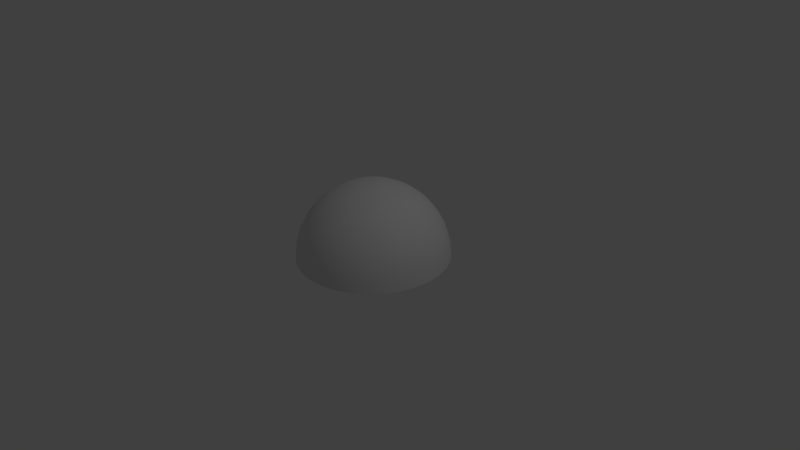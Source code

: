 # Source: skydome.blend  (saved by Blender 2.72.0; exported with 4.5.12 LTS)
import bpy
from mathutils import Matrix  # noqa: F401  (used for matrix-valued properties, if any)

bpy.ops.wm.read_factory_settings(use_empty=True)
scene = bpy.context.scene
scene.name = 'Scene'

# ---- collections
col_collection_1 = bpy.data.collections.new('Collection 1'); scene.collection.children.link(col_collection_1)

# ---- world
world_world = bpy.data.worlds.new('World'); scene.world = world_world
world_world.color = (0.05088, 0.05088, 0.05088)
world_world.use_sun_shadow = False
world_world.sun_shadow_jitter_overblur = 0.0
world_world.cycles.sampling_method = 'MANUAL'
world_world.cycles.sample_map_resolution = 256

# ---- cameras
cam_camera = bpy.data.cameras.new('Camera')
cam_camera.clip_end = 100.0
cam_camera.lens = 35.0
cam_camera.sensor_width = 32.0
cam_camera.sensor_height = 18.0
cam_camera.ortho_scale = 7.314
cam_camera.dof.focus_distance = 0.0
cam_camera.dof.aperture_fstop = 128.0

# ---- lights
light_lamp = bpy.data.lights.new('Lamp', 'POINT')
light_lamp.transmission_factor = 0.0
light_lamp.cutoff_distance = 30.0
light_lamp.energy = 100.0
light_lamp.shadow_buffer_clip_start = 1.001
light_lamp.shadow_soft_size = 0.1
light_lamp.shadow_maximum_resolution = 0.006
light_lamp.use_absolute_resolution = True
light_lamp.cycles.use_multiple_importance_sampling = False

# ---- meshes
me_sphere = bpy.data.meshes.new('Sphere')
me_sphere.from_pydata([(-0.1951, 0.0, 0.9808), (-0.3827, 0.0, 0.9239), (-0.5556, 0.0, 0.8315), (-0.7071, 0.0, 0.7071), (-0.8315, 0.0, 0.5556), (-0.9239, 0.0, 0.3827), (-0.9808, 0.0, 0.1951), (-1.0, 0.0, 7.55e-08), (-0.1913, 0.03806, 0.9808), (-0.3753, 0.07466, 0.9239), (-0.5449, 0.1084, 0.8315), (-0.6935, 0.1379, 0.7071), (-0.8155, 0.1622, 0.5556), (-0.9061, 0.1802, 0.3827), (-0.9619, 0.1913, 0.1951), (-0.9808, 0.1951, 7.55e-08), (-0.1802, 0.07466, 0.9808), (-0.3536, 0.1464, 0.9239), (-0.5133, 0.2126, 0.8315), (-0.6533, 0.2706, 0.7071), (-0.7682, 0.3182, 0.5556), (-0.8536, 0.3536, 0.3827), (-0.9061, 0.3753, 0.1951), (-0.9239, 0.3827, 7.55e-08), (-0.1622, 0.1084, 0.9808), (-0.3182, 0.2126, 0.9239), (-0.4619, 0.3087, 0.8315), (-0.5879, 0.3928, 0.7071), (-0.6913, 0.4619, 0.5556), (-0.7682, 0.5133, 0.3827), (-0.8155, 0.5449, 0.1951), (-0.8315, 0.5556, 7.55e-08), (-0.1379, 0.1379, 0.9808), (-0.2706, 0.2706, 0.9239), (-0.3928, 0.3928, 0.8315), (-0.5, 0.5, 0.7071), (-0.5879, 0.5879, 0.5556), (-0.6533, 0.6533, 0.3827), (-0.6935, 0.6935, 0.1951), (-0.7071, 0.7071, 7.55e-08), (-0.1084, 0.1622, 0.9808), (-0.2126, 0.3182, 0.9239), (-0.3087, 0.4619, 0.8315), (-0.3928, 0.5879, 0.7071), (-0.4619, 0.6913, 0.5556), (-0.5133, 0.7682, 0.3827), (-0.5449, 0.8155, 0.1951), (-0.5556, 0.8315, 7.55e-08), (-0.07466, 0.1802, 0.9808), (-0.1464, 0.3536, 0.9239), (-0.2126, 0.5133, 0.8315), (-0.2706, 0.6533, 0.7071), (-0.3182, 0.7682, 0.5556), (-0.3536, 0.8536, 0.3827), (-0.3753, 0.9061, 0.1951), (-0.3827, 0.9239, 7.55e-08), (-0.03806, 0.1913, 0.9808), (-0.07466, 0.3753, 0.9239), (-0.1084, 0.5449, 0.8315), (-0.1379, 0.6935, 0.7071), (-0.1622, 0.8155, 0.5556), (-0.1802, 0.9061, 0.3827), (-0.1913, 0.9619, 0.1951), (-0.1951, 0.9808, 7.55e-08), (3.266e-07, 0.1951, 0.9808), (3.192e-07, 0.3827, 0.9239), (3.117e-07, 0.5556, 0.8315), (3.192e-07, 0.7071, 0.7071), (3.341e-07, 0.8315, 0.5556), (2.745e-07, 0.9239, 0.3827), (3.937e-07, 0.9808, 0.1951), (3.788e-07, 1.0, 7.55e-08), (0.03806, 0.1913, 0.9808), (0.07466, 0.3753, 0.9239), (0.1084, 0.5449, 0.8315), (0.138, 0.6935, 0.7071), (0.1622, 0.8155, 0.5556), (0.1802, 0.9061, 0.3827), (0.1913, 0.9619, 0.1951), (0.1951, 0.9808, 7.55e-08), (0.07466, 0.1802, 0.9808), (0.1464, 0.3536, 0.9239), (0.2126, 0.5133, 0.8315), (0.2706, 0.6533, 0.7071), (0.3182, 0.7682, 0.5556), (0.3536, 0.8536, 0.3827), (0.3753, 0.9061, 0.1951), (0.3827, 0.9239, 7.55e-08), (0.1084, 0.1622, 0.9808), (0.2126, 0.3182, 0.9239), (0.3087, 0.4619, 0.8315), (0.3928, 0.5879, 0.7071), (0.4619, 0.6913, 0.5556), (0.5133, 0.7682, 0.3827), (0.5449, 0.8155, 0.1951), (0.5556, 0.8315, 7.55e-08), (0.138, 0.1379, 0.9808), (0.2706, 0.2706, 0.9239), (0.3928, 0.3928, 0.8315), (0.5, 0.5, 0.7071), (0.5879, 0.5879, 0.5556), (0.6533, 0.6533, 0.3827), (0.6935, 0.6935, 0.1951), (0.7071, 0.7071, 7.55e-08), (0.1622, 0.1084, 0.9808), (0.3182, 0.2126, 0.9239), (0.4619, 0.3087, 0.8315), (0.5879, 0.3928, 0.7071), (0.6913, 0.4619, 0.5556), (0.7682, 0.5133, 0.3827), (0.8155, 0.5449, 0.1951), (0.8315, 0.5556, 7.55e-08), (0.1802, 0.07466, 0.9808), (0.3536, 0.1464, 0.9239), (0.5133, 0.2126, 0.8315), (0.6533, 0.2706, 0.7071), (0.7682, 0.3182, 0.5556), (0.8536, 0.3536, 0.3827), (0.9061, 0.3753, 0.1951), (0.9239, 0.3827, 7.55e-08), (0.1913, 0.03806, 0.9808), (0.3753, 0.07466, 0.9239), (0.5449, 0.1084, 0.8315), (0.6935, 0.1379, 0.7071), (0.8155, 0.1622, 0.5556), (0.9061, 0.1802, 0.3827), (0.9619, 0.1913, 0.1951), (0.9808, 0.1951, 7.55e-08), (0.1951, -7.212e-09, 0.9808), (0.3827, 4.122e-08, 0.9239), (0.5556, 2.632e-08, 0.8315), (0.7071, -2.584e-08, 0.7071), (0.8315, -8.544e-08, 0.5556), (0.9239, 6.357e-08, 0.3827), (0.9808, -8.544e-08, 0.1951), (1.0, -1.003e-07, 7.55e-08), (0.1913, -0.03806, 0.9808), (0.3753, -0.07466, 0.9239), (0.5449, -0.1084, 0.8315), (0.6935, -0.1379, 0.7071), (0.8155, -0.1622, 0.5556), (0.9061, -0.1802, 0.3827), (0.9619, -0.1913, 0.1951), (0.9808, -0.1951, 7.55e-08), (0.1802, -0.07466, 0.9808), (0.3536, -0.1464, 0.9239), (0.5133, -0.2126, 0.8315), (0.6533, -0.2706, 0.7071), (0.7682, -0.3182, 0.5556), (0.8536, -0.3536, 0.3827), (0.9061, -0.3753, 0.1951), (0.9239, -0.3827, 7.55e-08), (0.1622, -0.1084, 0.9808), (0.3182, -0.2126, 0.9239), (0.4619, -0.3087, 0.8315), (0.5879, -0.3928, 0.7071), (0.6913, -0.4619, 0.5556), (0.7682, -0.5133, 0.3827), (0.8155, -0.5449, 0.1951), (0.8315, -0.5556, 7.55e-08), (0.138, -0.1379, 0.9808), (0.2706, -0.2706, 0.9239), (0.3928, -0.3928, 0.8315), (0.5, -0.5, 0.7071), (0.5879, -0.5879, 0.5556), (0.6533, -0.6533, 0.3827), (0.6935, -0.6935, 0.1951), (0.7071, -0.7071, 7.55e-08), (0.1084, -0.1622, 0.9808), (0.2126, -0.3182, 0.9239), (0.3087, -0.4619, 0.8315), (0.3928, -0.5879, 0.7071), (0.4619, -0.6913, 0.5556), (0.5133, -0.7682, 0.3827), (0.5449, -0.8155, 0.1951), (0.5556, -0.8315, 7.55e-08), (0.07466, -0.1802, 0.9808), (0.1464, -0.3536, 0.9239), (0.2126, -0.5133, 0.8315), (0.2706, -0.6533, 0.7071), (0.3182, -0.7682, 0.5556), (0.3536, -0.8536, 0.3827), (0.3753, -0.9061, 0.1951), (0.3827, -0.9239, 7.55e-08), (0.03806, -0.1913, 0.9808), (0.07466, -0.3753, 0.9239), (0.1084, -0.5449, 0.8315), (0.1379, -0.6935, 0.7071), (0.1622, -0.8155, 0.5556), (0.1802, -0.9061, 0.3827), (0.1913, -0.9619, 0.1951), (0.1951, -0.9808, 7.55e-08), (3.117e-07, -0.1951, 0.9808), (2.819e-07, -0.3827, 0.9239), (2.819e-07, -0.5556, 0.8315), (1.851e-07, -0.7071, 0.7071), (1.404e-07, -0.8315, 0.5556), (3.192e-07, -0.9239, 0.3827), (9.567e-08, -0.9808, 0.1951), (1.404e-07, -1.0, 7.55e-08), (-0.03806, -0.1913, 0.9808), (-0.07466, -0.3753, 0.9239), (-0.1084, -0.5449, 0.8315), (-0.1379, -0.6935, 0.7071), (-0.1622, -0.8155, 0.5556), (-0.1802, -0.9061, 0.3827), (-0.1913, -0.9619, 0.1951), (-0.1951, -0.9808, 7.55e-08), (2.011e-07, -3.01e-07, 1.0), (-0.07466, -0.1802, 0.9808), (-0.1464, -0.3536, 0.9239), (-0.2126, -0.5133, 0.8315), (-0.2706, -0.6533, 0.7071), (-0.3182, -0.7682, 0.5556), (-0.3536, -0.8536, 0.3827), (-0.3753, -0.9061, 0.1951), (-0.3827, -0.9239, 7.55e-08), (-0.1084, -0.1622, 0.9808), (-0.2126, -0.3182, 0.9239), (-0.3087, -0.4619, 0.8315), (-0.3928, -0.5879, 0.7071), (-0.4619, -0.6913, 0.5556), (-0.5133, -0.7682, 0.3827), (-0.5449, -0.8155, 0.1951), (-0.5556, -0.8315, 7.55e-08), (-0.1379, -0.1379, 0.9808), (-0.2706, -0.2706, 0.9239), (-0.3928, -0.3928, 0.8315), (-0.5, -0.5, 0.7071), (-0.5879, -0.5879, 0.5556), (-0.6533, -0.6533, 0.3827), (-0.6935, -0.6935, 0.1951), (-0.7071, -0.7071, 7.55e-08), (-0.1622, -0.1084, 0.9808), (-0.3182, -0.2126, 0.9239), (-0.4619, -0.3087, 0.8315), (-0.5879, -0.3928, 0.7071), (-0.6913, -0.4619, 0.5556), (-0.7682, -0.5133, 0.3827), (-0.8155, -0.5449, 0.1951), (-0.8315, -0.5556, 7.55e-08), (-0.1802, -0.07466, 0.9808), (-0.3536, -0.1464, 0.9239), (-0.5133, -0.2126, 0.8315), (-0.6533, -0.2706, 0.7071), (-0.7682, -0.3182, 0.5556), (-0.8536, -0.3536, 0.3827), (-0.9061, -0.3753, 0.1951), (-0.9239, -0.3827, 7.55e-08), (-0.1913, -0.03806, 0.9808), (-0.3753, -0.07466, 0.9239), (-0.5449, -0.1084, 0.8315), (-0.6935, -0.1379, 0.7071), (-0.8155, -0.1622, 0.5556), (-0.9061, -0.1802, 0.3827), (-0.9619, -0.1913, 0.1951), (-0.9808, -0.1951, 7.55e-08)], [], [(15, 14, 6), (13, 12, 4), (3, 11, 10), (9, 8, 0), (14, 13, 5), (4, 12, 11), (10, 9, 1), (22, 21, 13), (12, 20, 19), (18, 17, 9), (23, 22, 14), (21, 20, 12), (19, 18, 10), (17, 16, 8), (30, 29, 21), (28, 27, 19), (18, 26, 25), (31, 30, 22), (29, 28, 20), (27, 26, 18), (25, 24, 16), (38, 37, 29), (28, 36, 35), (34, 33, 25), (39, 38, 30), (37, 36, 28), (35, 34, 26), (25, 33, 32), (46, 45, 37), (44, 43, 35), (34, 42, 41), (47, 46, 38), (37, 45, 44), (43, 42, 34), (41, 40, 32), (54, 53, 45), (52, 51, 43), (50, 49, 41), (47, 55, 54), (45, 53, 52), (51, 50, 42), (49, 48, 40), (62, 61, 53), (60, 59, 51), (50, 58, 57), (63, 62, 54), (53, 61, 60), (59, 58, 50), (49, 57, 56), (70, 69, 61), (68, 67, 59), (58, 66, 65), (71, 70, 62), (61, 69, 68), (67, 66, 58), (57, 65, 64), (78, 77, 69), (76, 75, 67), (66, 74, 73), (79, 78, 70), (69, 77, 76), (75, 74, 66), (73, 72, 64), (86, 85, 77), (84, 83, 75), (82, 81, 73), (79, 87, 86), (77, 85, 84), (83, 82, 74), (73, 81, 80), (94, 93, 85), (92, 91, 83), (90, 89, 81), (87, 95, 94), (85, 93, 92), (91, 90, 82), (81, 89, 88), (102, 101, 93), (100, 99, 91), (98, 97, 89), (103, 102, 94), (93, 101, 100), (99, 98, 90), (89, 97, 96), (110, 109, 101), (108, 107, 99), (98, 106, 105), (111, 110, 102), (101, 109, 108), (107, 106, 98), (97, 105, 104), (118, 117, 109), (116, 115, 107), (114, 113, 105), (119, 118, 110), (109, 117, 116), (115, 114, 106), (105, 113, 112), (126, 125, 117), (124, 123, 115), (122, 121, 113), (127, 126, 118), (117, 125, 124), (123, 122, 114), (113, 121, 120), (134, 133, 125), (124, 132, 131), (130, 129, 121), (135, 134, 126), (125, 133, 132), (131, 130, 122), (121, 129, 128), (142, 141, 133), (140, 139, 131), (138, 137, 129), (143, 142, 134), (133, 141, 140), (139, 138, 130), (137, 136, 128), (150, 149, 141), (148, 147, 139), (138, 146, 145), (151, 150, 142), (141, 149, 148), (147, 146, 138), (137, 145, 144), (158, 157, 149), (156, 155, 147), (146, 154, 153), (159, 158, 150), (149, 157, 156), (155, 154, 146), (145, 153, 152), (166, 165, 157), (164, 163, 155), (154, 162, 161), (167, 166, 158), (157, 165, 164), (163, 162, 154), (153, 161, 160), (174, 173, 165), (172, 171, 163), (162, 170, 169), (175, 174, 166), (165, 173, 172), (171, 170, 162), (169, 168, 160), (182, 181, 173), (180, 179, 171), (170, 178, 177), (183, 182, 174), (173, 181, 180), (179, 178, 170), (169, 177, 176), (190, 189, 181), (188, 187, 179), (178, 186, 185), (183, 191, 190), (181, 189, 188), (187, 186, 178), (177, 185, 184), (198, 197, 189), (196, 195, 187), (186, 194, 193), (191, 199, 198), (189, 197, 196), (195, 194, 186), (193, 192, 184), (206, 205, 197), (204, 203, 195), (202, 201, 193), (199, 207, 206), (197, 205, 204), (203, 202, 194), (201, 200, 192), (215, 214, 205), (213, 212, 203), (211, 210, 201), (216, 215, 206), (205, 214, 213), (212, 211, 202), (201, 210, 209), (223, 222, 214), (221, 220, 212), (211, 219, 218), (216, 224, 223), (214, 222, 221), (220, 219, 211), (210, 218, 217), (231, 230, 222), (229, 228, 220), (227, 226, 218), (224, 232, 231), (222, 230, 229), (228, 227, 219), (218, 226, 225), (239, 238, 230), (237, 236, 228), (235, 234, 226), (240, 239, 231), (230, 238, 237), (228, 236, 235), (234, 233, 225), (247, 246, 238), (245, 244, 236), (243, 242, 234), (248, 247, 239), (238, 246, 245), (244, 243, 235), (242, 241, 233), (255, 254, 246), (253, 252, 244), (251, 250, 242), (256, 255, 247), (246, 254, 253), (244, 252, 251), (242, 250, 249), (0, 8, 208), (8, 16, 208), (16, 24, 208), (24, 32, 208), (32, 40, 208), (40, 48, 208), (48, 56, 208), (56, 64, 208), (64, 72, 208), (72, 80, 208), (80, 88, 208), (88, 96, 208), (96, 104, 208), (104, 112, 208), (112, 120, 208), (120, 128, 208), (128, 136, 208), (136, 144, 208), (144, 152, 208), (152, 160, 208), (160, 168, 208), (168, 176, 208), (176, 184, 208), (184, 192, 208), (192, 200, 208), (200, 209, 208), (209, 217, 208), (217, 225, 208), (225, 233, 208), (233, 241, 208), (241, 249, 208), (6, 5, 254), (4, 3, 252), (2, 1, 250), (249, 0, 208), (7, 6, 255), (5, 4, 253), (3, 2, 251), (1, 0, 249), (7, 15, 6), (5, 13, 4), (2, 3, 10), (1, 9, 0), (6, 14, 5), (3, 4, 11), (2, 10, 1), (14, 22, 13), (11, 12, 19), (10, 18, 9), (15, 23, 14), (13, 21, 12), (11, 19, 10), (9, 17, 8), (22, 30, 21), (20, 28, 19), (17, 18, 25), (23, 31, 22), (21, 29, 20), (19, 27, 18), (17, 25, 16), (30, 38, 29), (27, 28, 35), (26, 34, 25), (31, 39, 30), (29, 37, 28), (27, 35, 26), (24, 25, 32), (38, 46, 37), (36, 44, 35), (33, 34, 41), (39, 47, 38), (36, 37, 44), (35, 43, 34), (33, 41, 32), (46, 54, 45), (44, 52, 43), (42, 50, 41), (46, 47, 54), (44, 45, 52), (43, 51, 42), (41, 49, 40), (54, 62, 53), (52, 60, 51), (49, 50, 57), (55, 63, 54), (52, 53, 60), (51, 59, 50), (48, 49, 56), (62, 70, 61), (60, 68, 59), (57, 58, 65), (63, 71, 62), (60, 61, 68), (59, 67, 58), (56, 57, 64), (70, 78, 69), (68, 76, 67), (65, 66, 73), (71, 79, 70), (68, 69, 76), (67, 75, 66), (65, 73, 64), (78, 86, 77), (76, 84, 75), (74, 82, 73), (78, 79, 86), (76, 77, 84), (75, 83, 74), (72, 73, 80), (86, 94, 85), (84, 92, 83), (82, 90, 81), (86, 87, 94), (84, 85, 92), (83, 91, 82), (80, 81, 88), (94, 102, 93), (92, 100, 91), (90, 98, 89), (95, 103, 94), (92, 93, 100), (91, 99, 90), (88, 89, 96), (102, 110, 101), (100, 108, 99), (97, 98, 105), (103, 111, 102), (100, 101, 108), (99, 107, 98), (96, 97, 104), (110, 118, 109), (108, 116, 107), (106, 114, 105), (111, 119, 110), (108, 109, 116), (107, 115, 106), (104, 105, 112), (118, 126, 117), (116, 124, 115), (114, 122, 113), (119, 127, 118), (116, 117, 124), (115, 123, 114), (112, 113, 120), (126, 134, 125), (123, 124, 131), (122, 130, 121), (127, 135, 126), (124, 125, 132), (123, 131, 122), (120, 121, 128), (134, 142, 133), (132, 140, 131), (130, 138, 129), (135, 143, 134), (132, 133, 140), (131, 139, 130), (129, 137, 128), (142, 150, 141), (140, 148, 139), (137, 138, 145), (143, 151, 142), (140, 141, 148), (139, 147, 138), (136, 137, 144), (150, 158, 149), (148, 156, 147), (145, 146, 153), (151, 159, 150), (148, 149, 156), (147, 155, 146), (144, 145, 152), (158, 166, 157), (156, 164, 155), (153, 154, 161), (159, 167, 158), (156, 157, 164), (155, 163, 154), (152, 153, 160), (166, 174, 165), (164, 172, 163), (161, 162, 169), (167, 175, 166), (164, 165, 172), (163, 171, 162), (161, 169, 160), (174, 182, 173), (172, 180, 171), (169, 170, 177), (175, 183, 174), (172, 173, 180), (171, 179, 170), (168, 169, 176), (182, 190, 181), (180, 188, 179), (177, 178, 185), (182, 183, 190), (180, 181, 188), (179, 187, 178), (176, 177, 184), (190, 198, 189), (188, 196, 187), (185, 186, 193), (190, 191, 198), (188, 189, 196), (187, 195, 186), (185, 193, 184), (198, 206, 197), (196, 204, 195), (194, 202, 193), (198, 199, 206), (196, 197, 204), (195, 203, 194), (193, 201, 192), (206, 215, 205), (204, 213, 203), (202, 211, 201), (207, 216, 206), (204, 205, 213), (203, 212, 202), (200, 201, 209), (215, 223, 214), (213, 221, 212), (210, 211, 218), (215, 216, 223), (213, 214, 221), (212, 220, 211), (209, 210, 217), (223, 231, 222), (221, 229, 220), (219, 227, 218), (223, 224, 231), (221, 222, 229), (220, 228, 219), (217, 218, 225), (231, 239, 230), (229, 237, 228), (227, 235, 226), (232, 240, 231), (229, 230, 237), (227, 228, 235), (226, 234, 225), (239, 247, 238), (237, 245, 236), (235, 243, 234), (240, 248, 239), (237, 238, 245), (236, 244, 235), (234, 242, 233), (247, 255, 246), (245, 253, 244), (243, 251, 242), (248, 256, 247), (245, 246, 253), (243, 244, 251), (241, 242, 249), (255, 6, 254), (253, 4, 252), (251, 2, 250), (256, 7, 255), (254, 5, 253), (252, 3, 251), (250, 1, 249)])
me_sphere.polygons.foreach_set('use_smooth', [True] * 480)
_uv = me_sphere.uv_layers.new(name='UVMap')
_uv.uv.foreach_set('vector', [0.05466, 0.7289, 0.1332, 0.6878, 0.1763, 0.754, 0.1997, 0.653, 0.2582, 0.6223, 0.2863, 0.6661, 0.3329, 0.6287, 0.311, 0.5947, 0.3598, 0.5693, 0.4059, 0.5454, 0.4505, 0.5224, 0.4558, 0.5306, 0.1332, 0.6878, 0.1997, 0.653, 0.2347, 0.7075, 0.2863, 0.6661, 0.2582, 0.6223, 0.311, 0.5947, 0.3598, 0.5693, 0.4059, 0.5454, 0.4165, 0.5618, 0.1036, 0.6145, 0.1757, 0.5929, 0.1997, 0.653, 0.2582, 0.6223, 0.2391, 0.5741, 0.2961, 0.5572, 0.3489, 0.5417, 0.3987, 0.5272, 0.4059, 0.5454, 0.0186, 0.64, 0.1036, 0.6145, 0.1332, 0.6878, 0.1757, 0.5929, 0.2391, 0.5741, 0.2582, 0.6223, 0.2961, 0.5572, 0.3489, 0.5417, 0.3598, 0.5693, 0.3987, 0.5272, 0.4469, 0.5134, 0.4505, 0.5224, 0.08861, 0.5368, 0.1637, 0.5294, 0.1757, 0.5929, 0.2295, 0.523, 0.2888, 0.5175, 0.2961, 0.5572, 0.3489, 0.5417, 0.3435, 0.5125, 0.3952, 0.508, 9.987e-05, 0.5455, 0.08861, 0.5368, 0.1036, 0.6145, 0.1637, 0.5294, 0.2295, 0.523, 0.2391, 0.5741, 0.2888, 0.5175, 0.3435, 0.5125, 0.3489, 0.5417, 0.3952, 0.508, 0.4452, 0.5038, 0.4469, 0.5134, 0.08887, 0.4574, 0.1641, 0.4646, 0.1637, 0.5294, 0.2295, 0.523, 0.23, 0.4711, 0.2893, 0.4771, 0.3439, 0.4829, 0.3956, 0.4885, 0.3952, 0.508, 9.987e-05, 0.4488, 0.08887, 0.4574, 0.08861, 0.5368, 0.1641, 0.4646, 0.23, 0.4711, 0.2295, 0.523, 0.2893, 0.4771, 0.3439, 0.4829, 0.3435, 0.5125, 0.3952, 0.508, 0.3956, 0.4885, 0.4454, 0.4941, 0.1045, 0.3794, 0.1771, 0.4011, 0.1641, 0.4646, 0.2405, 0.4202, 0.2976, 0.4376, 0.2893, 0.4771, 0.3439, 0.4829, 0.3501, 0.4538, 0.3997, 0.4694, 0.01881, 0.3538, 0.1045, 0.3794, 0.08887, 0.4574, 0.1641, 0.4646, 0.1771, 0.4011, 0.2405, 0.4202, 0.2976, 0.4376, 0.3501, 0.4538, 0.3439, 0.4829, 0.3997, 0.4694, 0.4474, 0.4846, 0.4454, 0.4941, 0.1349, 0.3057, 0.2021, 0.3411, 0.1771, 0.4011, 0.2608, 0.3722, 0.3134, 0.4004, 0.2976, 0.4376, 0.3618, 0.4265, 0.4074, 0.4514, 0.3997, 0.4694, 0.01881, 0.3538, 0.05568, 0.2639, 0.1349, 0.3057, 0.1771, 0.4011, 0.2021, 0.3411, 0.2608, 0.3722, 0.3134, 0.4004, 0.3618, 0.4265, 0.3501, 0.4538, 0.4074, 0.4514, 0.4513, 0.4757, 0.4474, 0.4846, 0.1792, 0.2392, 0.2383, 0.2871, 0.2021, 0.3411, 0.2899, 0.3291, 0.3361, 0.3669, 0.3134, 0.4004, 0.3618, 0.4265, 0.3786, 0.402, 0.4185, 0.4353, 0.1094, 0.1827, 0.1792, 0.2392, 0.1349, 0.3057, 0.2021, 0.3411, 0.2383, 0.2871, 0.2899, 0.3291, 0.3361, 0.3669, 0.3786, 0.402, 0.3618, 0.4265, 0.4074, 0.4514, 0.4185, 0.4353, 0.4568, 0.4677, 0.2357, 0.1825, 0.2845, 0.241, 0.2383, 0.2871, 0.327, 0.2923, 0.365, 0.3385, 0.3361, 0.3669, 0.3786, 0.402, 0.3998, 0.3812, 0.4325, 0.4217, 0.1781, 0.1133, 0.2357, 0.1825, 0.1792, 0.2392, 0.2383, 0.2871, 0.2845, 0.241, 0.327, 0.2923, 0.365, 0.3385, 0.3998, 0.3812, 0.3786, 0.402, 0.4185, 0.4353, 0.4325, 0.4217, 0.4638, 0.4609, 0.3022, 0.1378, 0.3387, 0.2048, 0.2845, 0.241, 0.3705, 0.2634, 0.3988, 0.3162, 0.365, 0.3385, 0.3998, 0.3812, 0.4247, 0.365, 0.4489, 0.4111, 0.2591, 0.05854, 0.3022, 0.1378, 0.2357, 0.1825, 0.2845, 0.241, 0.3387, 0.2048, 0.3705, 0.2634, 0.3988, 0.3162, 0.4247, 0.365, 0.3998, 0.3812, 0.4489, 0.4111, 0.472, 0.4557, 0.4638, 0.4609, 0.3763, 0.1068, 0.3991, 0.1798, 0.3387, 0.2048, 0.4189, 0.2436, 0.4364, 0.3009, 0.3988, 0.3162, 0.4523, 0.3539, 0.4671, 0.4038, 0.4489, 0.4111, 0.2591, 0.05854, 0.3494, 0.0205, 0.3763, 0.1068, 0.3387, 0.2048, 0.3991, 0.1798, 0.4189, 0.2436, 0.4364, 0.3009, 0.4523, 0.3539, 0.4247, 0.365, 0.4489, 0.4111, 0.4671, 0.4038, 0.4811, 0.4521, 0.4552, 0.09077, 0.4634, 0.1669, 0.3991, 0.1798, 0.4703, 0.2335, 0.4763, 0.2933, 0.4364, 0.3009, 0.4816, 0.3483, 0.4864, 0.4002, 0.4671, 0.4038, 0.3494, 0.0205, 0.4456, 0.0007364, 0.4552, 0.09077, 0.3991, 0.1798, 0.4634, 0.1669, 0.4703, 0.2335, 0.4763, 0.2933, 0.4816, 0.3483, 0.4523, 0.3539, 0.4671, 0.4038, 0.4864, 0.4002, 0.4906, 0.4503, 0.5359, 0.09046, 0.529, 0.1669, 0.4634, 0.1669, 0.5228, 0.2337, 0.517, 0.2935, 0.4763, 0.2933, 0.5115, 0.3486, 0.5059, 0.4005, 0.4864, 0.4002, 0.544, 9.987e-05, 0.5359, 0.09046, 0.4552, 0.09077, 0.4634, 0.1669, 0.529, 0.1669, 0.5228, 0.2337, 0.517, 0.2935, 0.5115, 0.3486, 0.4816, 0.3483, 0.4864, 0.4002, 0.5059, 0.4005, 0.5004, 0.4505, 0.6152, 0.1059, 0.5934, 0.1797, 0.529, 0.1669, 0.5743, 0.2441, 0.5569, 0.3018, 0.517, 0.2935, 0.5115, 0.3486, 0.5407, 0.3548, 0.5251, 0.4046, 0.6408, 0.0187, 0.6152, 0.1059, 0.5359, 0.09046, 0.529, 0.1669, 0.5934, 0.1797, 0.5743, 0.2441, 0.5569, 0.3018, 0.5407, 0.3548, 0.5115, 0.3486, 0.5059, 0.4005, 0.5251, 0.4046, 0.5099, 0.4525, 0.6901, 0.1367, 0.6543, 0.2049, 0.5934, 0.1797, 0.6229, 0.2644, 0.5945, 0.3176, 0.5569, 0.3018, 0.5682, 0.3665, 0.5432, 0.4124, 0.5251, 0.4046, 0.7324, 0.05593, 0.6901, 0.1367, 0.6152, 0.1059, 0.5934, 0.1797, 0.6543, 0.2049, 0.6229, 0.2644, 0.5945, 0.3176, 0.5682, 0.3665, 0.5407, 0.3548, 0.5251, 0.4046, 0.5432, 0.4124, 0.5188, 0.4564, 0.7577, 0.1815, 0.7091, 0.2416, 0.6543, 0.2049, 0.6666, 0.2939, 0.6283, 0.3406, 0.5945, 0.3176, 0.5928, 0.3834, 0.5593, 0.4235, 0.5432, 0.4124, 0.8152, 0.1105, 0.7577, 0.1815, 0.6901, 0.1367, 0.6543, 0.2049, 0.7091, 0.2416, 0.6666, 0.2939, 0.6283, 0.3406, 0.5928, 0.3834, 0.5682, 0.3665, 0.5432, 0.4124, 0.5593, 0.4235, 0.5269, 0.462, 0.8154, 0.239, 0.7558, 0.2884, 0.7091, 0.2416, 0.6666, 0.2939, 0.7037, 0.3314, 0.6569, 0.3698, 0.6138, 0.4048, 0.573, 0.4376, 0.5593, 0.4235, 0.8859, 0.1803, 0.8154, 0.239, 0.7577, 0.1815, 0.7091, 0.2416, 0.7558, 0.2884, 0.7037, 0.3314, 0.6569, 0.3698, 0.6138, 0.4048, 0.5928, 0.3834, 0.5593, 0.4235, 0.573, 0.4376, 0.5336, 0.469, 0.8607, 0.3068, 0.7924, 0.3437, 0.7558, 0.2884, 0.7327, 0.3756, 0.6793, 0.404, 0.6569, 0.3698, 0.6301, 0.4299, 0.5837, 0.4541, 0.573, 0.4376, 0.9417, 0.263, 0.8607, 0.3068, 0.8154, 0.239, 0.7558, 0.2884, 0.7924, 0.3437, 0.7327, 0.3756, 0.6793, 0.404, 0.6301, 0.4299, 0.6138, 0.4048, 0.5837, 0.4541, 0.5389, 0.4772, 0.5336, 0.469, 0.8919, 0.3825, 0.8174, 0.4051, 0.7924, 0.3437, 0.7525, 0.4247, 0.6945, 0.442, 0.6793, 0.404, 0.6301, 0.4299, 0.6411, 0.4577, 0.5909, 0.4724, 0.9803, 0.3555, 0.8919, 0.3825, 0.8607, 0.3068, 0.7924, 0.3437, 0.8174, 0.4051, 0.7525, 0.4247, 0.6945, 0.442, 0.6411, 0.4577, 0.6301, 0.4299, 0.5837, 0.4541, 0.5909, 0.4724, 0.5425, 0.4863, 0.9076, 0.4631, 0.8296, 0.4704, 0.8174, 0.4051, 0.7622, 0.4767, 0.7019, 0.4823, 0.6945, 0.442, 0.6411, 0.4577, 0.6465, 0.4872, 0.5944, 0.4917, 0.9999, 0.4543, 0.9076, 0.4631, 0.8919, 0.3825, 0.8174, 0.4051, 0.8296, 0.4704, 0.7622, 0.4767, 0.7019, 0.4823, 0.6465, 0.4872, 0.6411, 0.4577, 0.5909, 0.4724, 0.5944, 0.4917, 0.5442, 0.4959, 0.907, 0.5455, 0.8283, 0.5366, 0.8296, 0.4704, 0.7615, 0.5296, 0.7013, 0.5232, 0.7019, 0.4823, 0.6465, 0.4872, 0.646, 0.5172, 0.594, 0.5114, 0.9991, 0.5556, 0.907, 0.5455, 0.9076, 0.4631, 0.8296, 0.4704, 0.8283, 0.5366, 0.7615, 0.5296, 0.7013, 0.5232, 0.646, 0.5172, 0.6465, 0.4872, 0.5944, 0.4917, 0.594, 0.5114, 0.544, 0.5056, 0.8892, 0.6259, 0.8149, 0.6015, 0.8283, 0.5366, 0.7504, 0.5813, 0.6927, 0.5632, 0.7013, 0.5232, 0.646, 0.5172, 0.6397, 0.5464, 0.5899, 0.5305, 0.9773, 0.6545, 0.8892, 0.6259, 0.907, 0.5455, 0.8283, 0.5366, 0.8149, 0.6015, 0.7504, 0.5813, 0.6927, 0.5632, 0.6397, 0.5464, 0.646, 0.5172, 0.5899, 0.5305, 0.5419, 0.5151, 0.544, 0.5056, 0.856, 0.7008, 0.7886, 0.6623, 0.8149, 0.6015, 0.7293, 0.6298, 0.6764, 0.6007, 0.6927, 0.5632, 0.6397, 0.5464, 0.6277, 0.5739, 0.582, 0.5485, 0.9362, 0.7462, 0.856, 0.7008, 0.8892, 0.6259, 0.8149, 0.6015, 0.7886, 0.6623, 0.7293, 0.6298, 0.6764, 0.6007, 0.6277, 0.5739, 0.6397, 0.5464, 0.5899, 0.5305, 0.582, 0.5485, 0.538, 0.5241, 0.8089, 0.7674, 0.7507, 0.7165, 0.7886, 0.6623, 0.6992, 0.6731, 0.653, 0.6342, 0.6764, 0.6007, 0.6277, 0.5739, 0.6106, 0.5984, 0.5708, 0.5646, 0.9362, 0.7462, 0.8782, 0.8274, 0.8089, 0.7674, 0.7886, 0.6623, 0.7507, 0.7165, 0.6992, 0.6731, 0.653, 0.6342, 0.6106, 0.5984, 0.6277, 0.5739, 0.582, 0.5485, 0.5708, 0.5646, 0.5325, 0.5321, 0.75, 0.8232, 0.7031, 0.7621, 0.7507, 0.7165, 0.6612, 0.7096, 0.6236, 0.6624, 0.653, 0.6342, 0.6106, 0.5984, 0.5891, 0.6191, 0.5566, 0.5782, 0.8782, 0.8274, 0.8058, 0.8951, 0.75, 0.8232, 0.7507, 0.7165, 0.7031, 0.7621, 0.6612, 0.7096, 0.6236, 0.6624, 0.5891, 0.6191, 0.6106, 0.5984, 0.5566, 0.5782, 0.5254, 0.5388, 0.5325, 0.5321, 0.6815, 0.8661, 0.6476, 0.7974, 0.7031, 0.7621, 0.6169, 0.7378, 0.5893, 0.6844, 0.6236, 0.6624, 0.5639, 0.6352, 0.5401, 0.5888, 0.5566, 0.5782, 0.8058, 0.8951, 0.722, 0.9471, 0.6815, 0.8661, 0.7031, 0.7621, 0.6476, 0.7974, 0.6169, 0.7378, 0.5893, 0.6844, 0.5639, 0.6352, 0.5891, 0.6191, 0.5401, 0.5888, 0.5172, 0.544, 0.5254, 0.5388, 0.6064, 0.8947, 0.5865, 0.8211, 0.6476, 0.7974, 0.568, 0.7568, 0.5514, 0.6991, 0.5893, 0.6844, 0.5362, 0.646, 0.5219, 0.5959, 0.5401, 0.5888, 0.6303, 0.9817, 0.6064, 0.8947, 0.6815, 0.8661, 0.6476, 0.7974, 0.5865, 0.8211, 0.568, 0.7568, 0.5514, 0.6991, 0.5362, 0.646, 0.5639, 0.6352, 0.5401, 0.5888, 0.5219, 0.5959, 0.5082, 0.5476, 0.5274, 0.9082, 0.5221, 0.8325, 0.5865, 0.8211, 0.5165, 0.766, 0.5114, 0.7062, 0.5514, 0.6991, 0.5362, 0.646, 0.5069, 0.6512, 0.5026, 0.5993, 0.6303, 0.9817, 0.5341, 0.9977, 0.5274, 0.9082, 0.5865, 0.8211, 0.5221, 0.8325, 0.5165, 0.766, 0.5114, 0.7062, 0.5069, 0.6512, 0.5362, 0.646, 0.5219, 0.5959, 0.5026, 0.5993, 0.4986, 0.5493, 0.4476, 0.906, 0.4567, 0.8315, 0.5221, 0.8325, 0.4642, 0.7649, 0.4709, 0.7053, 0.5114, 0.7062, 0.4771, 0.6506, 0.4831, 0.5989, 0.5026, 0.5993, 0.5341, 0.9977, 0.4371, 0.9952, 0.4476, 0.906, 0.5221, 0.8325, 0.4567, 0.8315, 0.4642, 0.7649, 0.4709, 0.7053, 0.4771, 0.6506, 0.5069, 0.6512, 0.5026, 0.5993, 0.4831, 0.5989, 0.4889, 0.5491, 0.3697, 0.8891, 0.393, 0.8169, 0.4567, 0.8315, 0.4133, 0.7536, 0.4314, 0.6966, 0.4709, 0.7053, 0.4481, 0.6442, 0.464, 0.5947, 0.4831, 0.5989, 0.3422, 0.9745, 0.3697, 0.8891, 0.4476, 0.906, 0.4567, 0.8315, 0.393, 0.8169, 0.4133, 0.7536, 0.4709, 0.7053, 0.4314, 0.6966, 0.4481, 0.6442, 0.464, 0.5947, 0.4794, 0.547, 0.4889, 0.5491, 0.2963, 0.8574, 0.3338, 0.7904, 0.393, 0.8169, 0.3656, 0.7326, 0.3944, 0.6804, 0.4314, 0.6966, 0.421, 0.6323, 0.4461, 0.5869, 0.464, 0.5947, 0.2528, 0.9355, 0.2963, 0.8574, 0.3697, 0.8891, 0.393, 0.8169, 0.3338, 0.7904, 0.3656, 0.7326, 0.3944, 0.6804, 0.421, 0.6323, 0.4481, 0.6442, 0.4461, 0.5869, 0.4705, 0.5431, 0.4794, 0.547, 0.231, 0.8113, 0.2801, 0.754, 0.3338, 0.7904, 0.323, 0.7029, 0.3613, 0.6573, 0.3944, 0.6804, 0.3967, 0.6153, 0.4301, 0.5758, 0.4461, 0.5869, 0.1731, 0.8793, 0.231, 0.8113, 0.2963, 0.8574, 0.3338, 0.7904, 0.2801, 0.754, 0.323, 0.7029, 0.3944, 0.6804, 0.3613, 0.6573, 0.3967, 0.6153, 0.4461, 0.5869, 0.4301, 0.5758, 0.4625, 0.5376, 0.4558, 0.5306, 0.4505, 0.5224, 0.4947, 0.4998, 0.4505, 0.5224, 0.4469, 0.5134, 0.4947, 0.4998, 0.4469, 0.5134, 0.4452, 0.5038, 0.4947, 0.4998, 0.4452, 0.5038, 0.4454, 0.4941, 0.4947, 0.4998, 0.4454, 0.4941, 0.4474, 0.4846, 0.4947, 0.4998, 0.4474, 0.4846, 0.4513, 0.4757, 0.4947, 0.4998, 0.4513, 0.4757, 0.4568, 0.4677, 0.4947, 0.4998, 0.4568, 0.4677, 0.4638, 0.4609, 0.4947, 0.4998, 0.4638, 0.4609, 0.472, 0.4557, 0.4947, 0.4998, 0.472, 0.4557, 0.4811, 0.4521, 0.4947, 0.4998, 0.4811, 0.4521, 0.4906, 0.4503, 0.4947, 0.4998, 0.4906, 0.4503, 0.5004, 0.4505, 0.4947, 0.4998, 0.5004, 0.4505, 0.5099, 0.4525, 0.4947, 0.4998, 0.5099, 0.4525, 0.5188, 0.4564, 0.4947, 0.4998, 0.5188, 0.4564, 0.5269, 0.462, 0.4947, 0.4998, 0.5269, 0.462, 0.5336, 0.469, 0.4947, 0.4998, 0.5336, 0.469, 0.5389, 0.4772, 0.4947, 0.4998, 0.5389, 0.4772, 0.5425, 0.4863, 0.4947, 0.4998, 0.5425, 0.4863, 0.5442, 0.4959, 0.4947, 0.4998, 0.5442, 0.4959, 0.544, 0.5056, 0.4947, 0.4998, 0.544, 0.5056, 0.5419, 0.5151, 0.4947, 0.4998, 0.5419, 0.5151, 0.538, 0.5241, 0.4947, 0.4998, 0.538, 0.5241, 0.5325, 0.5321, 0.4947, 0.4998, 0.5325, 0.5321, 0.5254, 0.5388, 0.4947, 0.4998, 0.5254, 0.5388, 0.5172, 0.544, 0.4947, 0.4998, 0.5172, 0.544, 0.5082, 0.5476, 0.4947, 0.4998, 0.5082, 0.5476, 0.4986, 0.5493, 0.4947, 0.4998, 0.4986, 0.5493, 0.4889, 0.5491, 0.4947, 0.4998, 0.4889, 0.5491, 0.4794, 0.547, 0.4947, 0.4998, 0.4794, 0.547, 0.4705, 0.5431, 0.4947, 0.4998, 0.4705, 0.5431, 0.4625, 0.5376, 0.4947, 0.4998, 0.1763, 0.754, 0.2347, 0.7075, 0.2801, 0.754, 0.2863, 0.6661, 0.3329, 0.6287, 0.3613, 0.6573, 0.3758, 0.5942, 0.4165, 0.5618, 0.4301, 0.5758, 0.4625, 0.5376, 0.4558, 0.5306, 0.4947, 0.4998, 0.1066, 0.8094, 0.1763, 0.754, 0.231, 0.8113, 0.2347, 0.7075, 0.2863, 0.6661, 0.323, 0.7029, 0.3329, 0.6287, 0.3758, 0.5942, 0.3967, 0.6153, 0.4165, 0.5618, 0.4558, 0.5306, 0.4625, 0.5376, 0.1066, 0.8094, 0.05466, 0.7289, 0.1763, 0.754, 0.2347, 0.7075, 0.1997, 0.653, 0.2863, 0.6661, 0.3758, 0.5942, 0.3329, 0.6287, 0.3598, 0.5693, 0.4165, 0.5618, 0.4059, 0.5454, 0.4558, 0.5306, 0.1763, 0.754, 0.1332, 0.6878, 0.2347, 0.7075, 0.3329, 0.6287, 0.2863, 0.6661, 0.311, 0.5947, 0.3758, 0.5942, 0.3598, 0.5693, 0.4165, 0.5618, 0.1332, 0.6878, 0.1036, 0.6145, 0.1997, 0.653, 0.311, 0.5947, 0.2582, 0.6223, 0.2961, 0.5572, 0.3598, 0.5693, 0.3489, 0.5417, 0.4059, 0.5454, 0.05466, 0.7289, 0.0186, 0.64, 0.1332, 0.6878, 0.1997, 0.653, 0.1757, 0.5929, 0.2582, 0.6223, 0.311, 0.5947, 0.2961, 0.5572, 0.3598, 0.5693, 0.4059, 0.5454, 0.3987, 0.5272, 0.4505, 0.5224, 0.1036, 0.6145, 0.08861, 0.5368, 0.1757, 0.5929, 0.2391, 0.5741, 0.2295, 0.523, 0.2961, 0.5572, 0.3987, 0.5272, 0.3489, 0.5417, 0.3952, 0.508, 0.0186, 0.64, 9.987e-05, 0.5455, 0.1036, 0.6145, 0.1757, 0.5929, 0.1637, 0.5294, 0.2391, 0.5741, 0.2961, 0.5572, 0.2888, 0.5175, 0.3489, 0.5417, 0.3987, 0.5272, 0.3952, 0.508, 0.4469, 0.5134, 0.08861, 0.5368, 0.08887, 0.4574, 0.1637, 0.5294, 0.2888, 0.5175, 0.2295, 0.523, 0.2893, 0.4771, 0.3435, 0.5125, 0.3439, 0.4829, 0.3952, 0.508, 9.987e-05, 0.5455, 9.987e-05, 0.4488, 0.08861, 0.5368, 0.1637, 0.5294, 0.1641, 0.4646, 0.2295, 0.523, 0.2888, 0.5175, 0.2893, 0.4771, 0.3435, 0.5125, 0.4452, 0.5038, 0.3952, 0.508, 0.4454, 0.4941, 0.08887, 0.4574, 0.1045, 0.3794, 0.1641, 0.4646, 0.23, 0.4711, 0.2405, 0.4202, 0.2893, 0.4771, 0.3956, 0.4885, 0.3439, 0.4829, 0.3997, 0.4694, 9.987e-05, 0.4488, 0.01881, 0.3538, 0.08887, 0.4574, 0.23, 0.4711, 0.1641, 0.4646, 0.2405, 0.4202, 0.2893, 0.4771, 0.2976, 0.4376, 0.3439, 0.4829, 0.3956, 0.4885, 0.3997, 0.4694, 0.4454, 0.4941, 0.1045, 0.3794, 0.1349, 0.3057, 0.1771, 0.4011, 0.2405, 0.4202, 0.2608, 0.3722, 0.2976, 0.4376, 0.3501, 0.4538, 0.3618, 0.4265, 0.3997, 0.4694, 0.1045, 0.3794, 0.01881, 0.3538, 0.1349, 0.3057, 0.2405, 0.4202, 0.1771, 0.4011, 0.2608, 0.3722, 0.2976, 0.4376, 0.3134, 0.4004, 0.3501, 0.4538, 0.3997, 0.4694, 0.4074, 0.4514, 0.4474, 0.4846, 0.1349, 0.3057, 0.1792, 0.2392, 0.2021, 0.3411, 0.2608, 0.3722, 0.2899, 0.3291, 0.3134, 0.4004, 0.4074, 0.4514, 0.3618, 0.4265, 0.4185, 0.4353, 0.05568, 0.2639, 0.1094, 0.1827, 0.1349, 0.3057, 0.2608, 0.3722, 0.2021, 0.3411, 0.2899, 0.3291, 0.3134, 0.4004, 0.3361, 0.3669, 0.3618, 0.4265, 0.4513, 0.4757, 0.4074, 0.4514, 0.4568, 0.4677, 0.1792, 0.2392, 0.2357, 0.1825, 0.2383, 0.2871, 0.2899, 0.3291, 0.327, 0.2923, 0.3361, 0.3669, 0.4185, 0.4353, 0.3786, 0.402, 0.4325, 0.4217, 0.1094, 0.1827, 0.1781, 0.1133, 0.1792, 0.2392, 0.2899, 0.3291, 0.2383, 0.2871, 0.327, 0.2923, 0.3361, 0.3669, 0.365, 0.3385, 0.3786, 0.402, 0.4568, 0.4677, 0.4185, 0.4353, 0.4638, 0.4609, 0.2357, 0.1825, 0.3022, 0.1378, 0.2845, 0.241, 0.327, 0.2923, 0.3705, 0.2634, 0.365, 0.3385, 0.4325, 0.4217, 0.3998, 0.3812, 0.4489, 0.4111, 0.1781, 0.1133, 0.2591, 0.05854, 0.2357, 0.1825, 0.327, 0.2923, 0.2845, 0.241, 0.3705, 0.2634, 0.365, 0.3385, 0.3988, 0.3162, 0.3998, 0.3812, 0.4325, 0.4217, 0.4489, 0.4111, 0.4638, 0.4609, 0.3022, 0.1378, 0.3763, 0.1068, 0.3387, 0.2048, 0.3705, 0.2634, 0.4189, 0.2436, 0.3988, 0.3162, 0.4247, 0.365, 0.4523, 0.3539, 0.4489, 0.4111, 0.3022, 0.1378, 0.2591, 0.05854, 0.3763, 0.1068, 0.3705, 0.2634, 0.3387, 0.2048, 0.4189, 0.2436, 0.3988, 0.3162, 0.4364, 0.3009, 0.4247, 0.365, 0.472, 0.4557, 0.4489, 0.4111, 0.4811, 0.4521, 0.3763, 0.1068, 0.4552, 0.09077, 0.3991, 0.1798, 0.4189, 0.2436, 0.4703, 0.2335, 0.4364, 0.3009, 0.4523, 0.3539, 0.4816, 0.3483, 0.4671, 0.4038, 0.3763, 0.1068, 0.3494, 0.0205, 0.4552, 0.09077, 0.4189, 0.2436, 0.3991, 0.1798, 0.4703, 0.2335, 0.4364, 0.3009, 0.4763, 0.2933, 0.4523, 0.3539, 0.4811, 0.4521, 0.4671, 0.4038, 0.4906, 0.4503, 0.4552, 0.09077, 0.5359, 0.09046, 0.4634, 0.1669, 0.4703, 0.2335, 0.5228, 0.2337, 0.4763, 0.2933, 0.4816, 0.3483, 0.5115, 0.3486, 0.4864, 0.4002, 0.4456, 0.0007364, 0.544, 9.987e-05, 0.4552, 0.09077, 0.4703, 0.2335, 0.4634, 0.1669, 0.5228, 0.2337, 0.4763, 0.2933, 0.517, 0.2935, 0.4816, 0.3483, 0.4906, 0.4503, 0.4864, 0.4002, 0.5004, 0.4505, 0.5359, 0.09046, 0.6152, 0.1059, 0.529, 0.1669, 0.5228, 0.2337, 0.5743, 0.2441, 0.517, 0.2935, 0.5059, 0.4005, 0.5115, 0.3486, 0.5251, 0.4046, 0.544, 9.987e-05, 0.6408, 0.0187, 0.5359, 0.09046, 0.5228, 0.2337, 0.529, 0.1669, 0.5743, 0.2441, 0.517, 0.2935, 0.5569, 0.3018, 0.5115, 0.3486, 0.5004, 0.4505, 0.5059, 0.4005, 0.5099, 0.4525, 0.6152, 0.1059, 0.6901, 0.1367, 0.5934, 0.1797, 0.5743, 0.2441, 0.6229, 0.2644, 0.5569, 0.3018, 0.5407, 0.3548, 0.5682, 0.3665, 0.5251, 0.4046, 0.6408, 0.0187, 0.7324, 0.05593, 0.6152, 0.1059, 0.5743, 0.2441, 0.5934, 0.1797, 0.6229, 0.2644, 0.5569, 0.3018, 0.5945, 0.3176, 0.5407, 0.3548, 0.5099, 0.4525, 0.5251, 0.4046, 0.5188, 0.4564, 0.6901, 0.1367, 0.7577, 0.1815, 0.6543, 0.2049, 0.6229, 0.2644, 0.6666, 0.2939, 0.5945, 0.3176, 0.5682, 0.3665, 0.5928, 0.3834, 0.5432, 0.4124, 0.7324, 0.05593, 0.8152, 0.1105, 0.6901, 0.1367, 0.6229, 0.2644, 0.6543, 0.2049, 0.6666, 0.2939, 0.5945, 0.3176, 0.6283, 0.3406, 0.5682, 0.3665, 0.5188, 0.4564, 0.5432, 0.4124, 0.5269, 0.462, 0.7577, 0.1815, 0.8154, 0.239, 0.7091, 0.2416, 0.6283, 0.3406, 0.6666, 0.2939, 0.6569, 0.3698, 0.5928, 0.3834, 0.6138, 0.4048, 0.5593, 0.4235, 0.8152, 0.1105, 0.8859, 0.1803, 0.7577, 0.1815, 0.6666, 0.2939, 0.7091, 0.2416, 0.7037, 0.3314, 0.6283, 0.3406, 0.6569, 0.3698, 0.5928, 0.3834, 0.5269, 0.462, 0.5593, 0.4235, 0.5336, 0.469, 0.8154, 0.239, 0.8607, 0.3068, 0.7558, 0.2884, 0.7037, 0.3314, 0.7327, 0.3756, 0.6569, 0.3698, 0.6138, 0.4048, 0.6301, 0.4299, 0.573, 0.4376, 0.8859, 0.1803, 0.9417, 0.263, 0.8154, 0.239, 0.7037, 0.3314, 0.7558, 0.2884, 0.7327, 0.3756, 0.6569, 0.3698, 0.6793, 0.404, 0.6138, 0.4048, 0.573, 0.4376, 0.5837, 0.4541, 0.5336, 0.469, 0.8607, 0.3068, 0.8919, 0.3825, 0.7924, 0.3437, 0.7327, 0.3756, 0.7525, 0.4247, 0.6793, 0.404, 0.5837, 0.4541, 0.6301, 0.4299, 0.5909, 0.4724, 0.9417, 0.263, 0.9803, 0.3555, 0.8607, 0.3068, 0.7327, 0.3756, 0.7924, 0.3437, 0.7525, 0.4247, 0.6793, 0.404, 0.6945, 0.442, 0.6301, 0.4299, 0.5389, 0.4772, 0.5837, 0.4541, 0.5425, 0.4863, 0.8919, 0.3825, 0.9076, 0.4631, 0.8174, 0.4051, 0.7525, 0.4247, 0.7622, 0.4767, 0.6945, 0.442, 0.5909, 0.4724, 0.6411, 0.4577, 0.5944, 0.4917, 0.9803, 0.3555, 0.9999, 0.4543, 0.8919, 0.3825, 0.7525, 0.4247, 0.8174, 0.4051, 0.7622, 0.4767, 0.6945, 0.442, 0.7019, 0.4823, 0.6411, 0.4577, 0.5425, 0.4863, 0.5909, 0.4724, 0.5442, 0.4959, 0.9076, 0.4631, 0.907, 0.5455, 0.8296, 0.4704, 0.7622, 0.4767, 0.7615, 0.5296, 0.7019, 0.4823, 0.5944, 0.4917, 0.6465, 0.4872, 0.594, 0.5114, 0.9999, 0.4543, 0.9991, 0.5556, 0.9076, 0.4631, 0.7622, 0.4767, 0.8296, 0.4704, 0.7615, 0.5296, 0.7019, 0.4823, 0.7013, 0.5232, 0.6465, 0.4872, 0.5442, 0.4959, 0.5944, 0.4917, 0.544, 0.5056, 0.907, 0.5455, 0.8892, 0.6259, 0.8283, 0.5366, 0.7615, 0.5296, 0.7504, 0.5813, 0.7013, 0.5232, 0.594, 0.5114, 0.646, 0.5172, 0.5899, 0.5305, 0.9991, 0.5556, 0.9773, 0.6545, 0.907, 0.5455, 0.7615, 0.5296, 0.8283, 0.5366, 0.7504, 0.5813, 0.7013, 0.5232, 0.6927, 0.5632, 0.646, 0.5172, 0.594, 0.5114, 0.5899, 0.5305, 0.544, 0.5056, 0.8892, 0.6259, 0.856, 0.7008, 0.8149, 0.6015, 0.7504, 0.5813, 0.7293, 0.6298, 0.6927, 0.5632, 0.5899, 0.5305, 0.6397, 0.5464, 0.582, 0.5485, 0.9773, 0.6545, 0.9362, 0.7462, 0.8892, 0.6259, 0.7504, 0.5813, 0.8149, 0.6015, 0.7293, 0.6298, 0.6927, 0.5632, 0.6764, 0.6007, 0.6397, 0.5464, 0.5419, 0.5151, 0.5899, 0.5305, 0.538, 0.5241, 0.856, 0.7008, 0.8089, 0.7674, 0.7886, 0.6623, 0.7293, 0.6298, 0.6992, 0.6731, 0.6764, 0.6007, 0.582, 0.5485, 0.6277, 0.5739, 0.5708, 0.5646, 0.856, 0.7008, 0.9362, 0.7462, 0.8089, 0.7674, 0.7293, 0.6298, 0.7886, 0.6623, 0.6992, 0.6731, 0.6764, 0.6007, 0.653, 0.6342, 0.6277, 0.5739, 0.538, 0.5241, 0.582, 0.5485, 0.5325, 0.5321, 0.8089, 0.7674, 0.75, 0.8232, 0.7507, 0.7165, 0.6992, 0.6731, 0.6612, 0.7096, 0.653, 0.6342, 0.5708, 0.5646, 0.6106, 0.5984, 0.5566, 0.5782, 0.8089, 0.7674, 0.8782, 0.8274, 0.75, 0.8232, 0.6992, 0.6731, 0.7507, 0.7165, 0.6612, 0.7096, 0.653, 0.6342, 0.6236, 0.6624, 0.6106, 0.5984, 0.5708, 0.5646, 0.5566, 0.5782, 0.5325, 0.5321, 0.75, 0.8232, 0.6815, 0.8661, 0.7031, 0.7621, 0.6612, 0.7096, 0.6169, 0.7378, 0.6236, 0.6624, 0.5891, 0.6191, 0.5639, 0.6352, 0.5566, 0.5782, 0.75, 0.8232, 0.8058, 0.8951, 0.6815, 0.8661, 0.6612, 0.7096, 0.7031, 0.7621, 0.6169, 0.7378, 0.6236, 0.6624, 0.5893, 0.6844, 0.5891, 0.6191, 0.5566, 0.5782, 0.5401, 0.5888, 0.5254, 0.5388, 0.6815, 0.8661, 0.6064, 0.8947, 0.6476, 0.7974, 0.6169, 0.7378, 0.568, 0.7568, 0.5893, 0.6844, 0.5639, 0.6352, 0.5362, 0.646, 0.5401, 0.5888, 0.722, 0.9471, 0.6303, 0.9817, 0.6815, 0.8661, 0.6169, 0.7378, 0.6476, 0.7974, 0.568, 0.7568, 0.5893, 0.6844, 0.5514, 0.6991, 0.5639, 0.6352, 0.5172, 0.544, 0.5401, 0.5888, 0.5082, 0.5476, 0.6064, 0.8947, 0.5274, 0.9082, 0.5865, 0.8211, 0.568, 0.7568, 0.5165, 0.766, 0.5514, 0.6991, 0.5219, 0.5959, 0.5362, 0.646, 0.5026, 0.5993, 0.6064, 0.8947, 0.6303, 0.9817, 0.5274, 0.9082, 0.568, 0.7568, 0.5865, 0.8211, 0.5165, 0.766, 0.5514, 0.6991, 0.5114, 0.7062, 0.5362, 0.646, 0.5082, 0.5476, 0.5219, 0.5959, 0.4986, 0.5493, 0.5274, 0.9082, 0.4476, 0.906, 0.5221, 0.8325, 0.5165, 0.766, 0.4642, 0.7649, 0.5114, 0.7062, 0.5069, 0.6512, 0.4771, 0.6506, 0.5026, 0.5993, 0.5274, 0.9082, 0.5341, 0.9977, 0.4476, 0.906, 0.5165, 0.766, 0.5221, 0.8325, 0.4642, 0.7649, 0.5114, 0.7062, 0.4709, 0.7053, 0.5069, 0.6512, 0.4986, 0.5493, 0.5026, 0.5993, 0.4889, 0.5491, 0.4476, 0.906, 0.3697, 0.8891, 0.4567, 0.8315, 0.4642, 0.7649, 0.4133, 0.7536, 0.4709, 0.7053, 0.4771, 0.6506, 0.4481, 0.6442, 0.4831, 0.5989, 0.4371, 0.9952, 0.3422, 0.9745, 0.4476, 0.906, 0.4642, 0.7649, 0.4567, 0.8315, 0.4133, 0.7536, 0.4771, 0.6506, 0.4709, 0.7053, 0.4481, 0.6442, 0.4831, 0.5989, 0.464, 0.5947, 0.4889, 0.5491, 0.3697, 0.8891, 0.2963, 0.8574, 0.393, 0.8169, 0.4133, 0.7536, 0.3656, 0.7326, 0.4314, 0.6966, 0.4481, 0.6442, 0.421, 0.6323, 0.464, 0.5947, 0.3422, 0.9745, 0.2528, 0.9355, 0.3697, 0.8891, 0.4133, 0.7536, 0.393, 0.8169, 0.3656, 0.7326, 0.4314, 0.6966, 0.3944, 0.6804, 0.4481, 0.6442, 0.464, 0.5947, 0.4461, 0.5869, 0.4794, 0.547, 0.2963, 0.8574, 0.231, 0.8113, 0.3338, 0.7904, 0.3656, 0.7326, 0.323, 0.7029, 0.3944, 0.6804, 0.421, 0.6323, 0.3967, 0.6153, 0.4461, 0.5869, 0.2528, 0.9355, 0.1731, 0.8793, 0.2963, 0.8574, 0.3656, 0.7326, 0.3338, 0.7904, 0.323, 0.7029, 0.421, 0.6323, 0.3944, 0.6804, 0.3967, 0.6153, 0.4705, 0.5431, 0.4461, 0.5869, 0.4625, 0.5376, 0.231, 0.8113, 0.1763, 0.754, 0.2801, 0.754, 0.323, 0.7029, 0.2863, 0.6661, 0.3613, 0.6573, 0.3967, 0.6153, 0.3758, 0.5942, 0.4301, 0.5758, 0.1731, 0.8793, 0.1066, 0.8094, 0.231, 0.8113, 0.2801, 0.754, 0.2347, 0.7075, 0.323, 0.7029, 0.3613, 0.6573, 0.3329, 0.6287, 0.3967, 0.6153, 0.4301, 0.5758, 0.4165, 0.5618, 0.4625, 0.5376])
me_sphere.use_remesh_preserve_volume = False
me_sphere.use_remesh_preserve_attributes = False
me_sphere.use_mirror_vertex_groups = False
me_sphere.update()

# ---- objects
ob_sphere = bpy.data.objects.new('Sphere', me_sphere)
ob_lamp = bpy.data.objects.new('Lamp', light_lamp)
ob_camera = bpy.data.objects.new('Camera', cam_camera)

# ---- transforms, parenting, visibility, modifiers, constraints
ob_sphere.location = (0.0, 0.0, 0.0)
ob_sphere.lineart.crease_threshold = 0.0
ob_lamp.location = (4.076, 1.005, 5.904)
ob_lamp.rotation_euler = (0.6503, 0.05522, 1.866)
ob_lamp.lock_rotations_4d = False
ob_lamp.empty_display_type = 'ARROWS'
ob_lamp.color = (0.0, 0.0, 0.0, 0.0)
ob_lamp.lineart.crease_threshold = 0.0
ob_camera.location = (7.481, -6.508, 5.344)
ob_camera.rotation_euler = (1.109, 0.01082, 0.8149)
ob_camera.lock_rotations_4d = False
ob_camera.empty_display_type = 'ARROWS'
ob_camera.color = (0.0, 0.0, 0.0, 0.0)
ob_camera.display_type = 'WIRE'
ob_camera.lineart.crease_threshold = 0.0

# ---- collection membership
col_collection_1.objects.link(ob_sphere)
col_collection_1.objects.link(ob_lamp)
col_collection_1.objects.link(ob_camera)

# ---- scene / render settings (as saved in the file)
scene.camera = ob_camera
scene.frame_start = 1; scene.frame_end = 250; scene.frame_set(1)
scene.render.engine = 'BLENDER_EEVEE_NEXT'
scene.render.resolution_percentage = 50
scene.render.dither_intensity = 0.0
scene.cycles.use_denoising = False
scene.cycles.samples = 10
scene.cycles.sampling_pattern = 'TABULATED_SOBOL'
scene.cycles.light_sampling_threshold = 0.0
scene.cycles.use_adaptive_sampling = False
scene.cycles.use_light_tree = False
scene.cycles.blur_glossy = 0.0
scene.cycles.pixel_filter_type = 'GAUSSIAN'
scene.cycles.sample_clamp_indirect = 0.0
scene.view_settings.view_transform = 'Standard'
bpy.context.view_layer.update()
